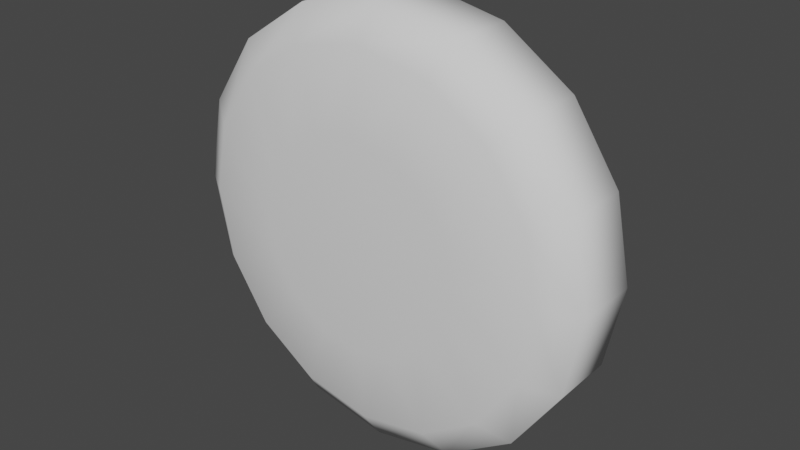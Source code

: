 # Source: puck_mesh.blend  (saved by Blender 2.93.21; exported with 4.5.12 LTS)
import bpy
from mathutils import Matrix  # noqa: F401  (used for matrix-valued properties, if any)

bpy.ops.wm.read_factory_settings(use_empty=True)
scene = bpy.context.scene
scene.name = 'Scene'

# ---- collections
col_collection = bpy.data.collections.new('Collection'); scene.collection.children.link(col_collection)

# ---- world
world_world = bpy.data.worlds.new('World'); scene.world = world_world
world_world.use_nodes = True; world_world.node_tree.nodes.clear()
_N = world_world.node_tree.nodes; _L = world_world.node_tree.links
n0 = _N.new('ShaderNodeOutputWorld'); n0.name = 'World Output'; n0.location = (300, 300)
n1 = _N.new('ShaderNodeBackground'); n1.name = 'Background'; n1.location = (10, 300)
n1.inputs[0].default_value = (0.05088, 0.05088, 0.05088, 1.0)
_L.new(n1.outputs[0], n0.inputs[0])
n0.is_active_output = True
world_world.color = (0.05088, 0.05088, 0.05088)
world_world.use_sun_shadow = False
world_world.sun_shadow_jitter_overblur = 0.0

# ---- meshes
me_cylinder_002 = bpy.data.meshes.new('Cylinder.002')
me_cylinder_002.from_pydata([(-7.451e-08, 0.4898, 1.0), (0.0, 1.0, 0.4996), (-2.235e-08, 0.8506, 0.8534), (0.1874, 0.4525, 1.0), (0.3827, 0.9239, 0.4996), (0.3255, 0.7858, 0.8534), (0.3464, 0.3464, 1.0), (0.7071, 0.7071, 0.4996), (0.6014, 0.6014, 0.8534), (0.4525, 0.1874, 1.0), (0.9239, 0.3827, 0.4996), (0.7858, 0.3255, 0.8534), (0.4898, -8.941e-08, 1.0), (1.0, -4.371e-08, 0.4996), (0.8506, -5.681e-08, 0.8534), (0.4525, -0.1874, 1.0), (0.9239, -0.3827, 0.4996), (0.7858, -0.3255, 0.8534), (0.3464, -0.3464, 1.0), (0.7071, -0.7071, 0.4996), (0.6014, -0.6014, 0.8534), (0.1874, -0.4525, 1.0), (0.3827, -0.9239, 0.4996), (0.3255, -0.7858, 0.8534), (-2.98e-08, -0.4898, 1.0), (-8.742e-08, -1.0, 0.4996), (-7.078e-08, -0.8506, 0.8534), (-0.1874, -0.4525, 1.0), (-0.3827, -0.9239, 0.4996), (-0.3255, -0.7858, 0.8534), (-0.3464, -0.3464, 1.0), (-0.7071, -0.7071, 0.4996), (-0.6014, -0.6014, 0.8534), (-0.4525, -0.1874, 1.0), (-0.9239, -0.3827, 0.4996), (-0.7858, -0.3255, 0.8534), (-0.4898, -5.96e-08, 1.0), (-1.0, 1.192e-08, 0.4996), (-0.8506, -1.024e-08, 0.8534), (-0.4525, 0.1874, 1.0), (-0.9239, 0.3827, 0.4996), (-0.7858, 0.3255, 0.8534), (-0.3464, 0.3464, 1.0), (-0.7071, 0.7071, 0.4996), (-0.6014, 0.6014, 0.8534), (-0.1874, 0.4525, 1.0), (-0.3827, 0.9239, 0.4996), (-0.3255, 0.7858, 0.8534), (-5.96e-08, 0.5052, -1.0), (0.0, 1.0, -0.5147), (-1.956e-08, 0.8551, -0.8579), (0.3827, 0.9239, -0.5147), (0.1933, 0.4667, -1.0), (0.3272, 0.79, -0.8579), (0.7071, 0.7071, -0.5147), (0.3572, 0.3572, -1.0), (0.6046, 0.6046, -0.8579), (0.9239, 0.3827, -0.5147), (0.4667, 0.1933, -1.0), (0.79, 0.3272, -0.8579), (1.0, -4.371e-08, -0.5147), (0.5052, -8.196e-08, -1.0), (0.8551, -5.495e-08, -0.8579), (0.9239, -0.3827, -0.5147), (0.4667, -0.1933, -1.0), (0.79, -0.3272, -0.8579), (0.7071, -0.7071, -0.5147), (0.3572, -0.3572, -1.0), (0.6046, -0.6046, -0.8579), (0.3827, -0.9239, -0.5147), (0.1933, -0.4667, -1.0), (0.3272, -0.79, -0.8579), (-8.742e-08, -1.0, -0.5147), (-2.235e-08, -0.5052, -1.0), (-6.706e-08, -0.8551, -0.8579), (-0.3827, -0.9239, -0.5147), (-0.1933, -0.4667, -1.0), (-0.3272, -0.79, -0.8579), (-0.7071, -0.7071, -0.5147), (-0.3572, -0.3572, -1.0), (-0.6046, -0.6046, -0.8579), (-0.9239, -0.3827, -0.5147), (-0.4667, -0.1933, -1.0), (-0.79, -0.3272, -0.8579), (-1.0, 1.192e-08, -0.5147), (-0.5052, -5.215e-08, -1.0), (-0.8551, -6.519e-09, -0.8579), (-0.9239, 0.3827, -0.5147), (-0.4667, 0.1933, -1.0), (-0.79, 0.3272, -0.8579), (-0.7071, 0.7071, -0.5147), (-0.3572, 0.3572, -1.0), (-0.6046, 0.6046, -0.8579), (-0.3827, 0.9239, -0.5147), (-0.1933, 0.4667, -1.0), (-0.3272, 0.79, -0.8579)], [], [(49, 1, 4, 51), (57, 10, 13, 60), (60, 13, 16, 63), (63, 16, 19, 66), (66, 19, 22, 69), (69, 22, 25, 72), (72, 25, 28, 75), (75, 28, 31, 78), (78, 31, 34, 81), (81, 34, 37, 84), (84, 37, 40, 87), (87, 40, 43, 90), (90, 43, 46, 93), (51, 4, 7, 54), (54, 7, 10, 57), (93, 46, 1, 49), (4, 1, 2, 5), (5, 2, 0, 3), (7, 4, 5, 8), (8, 5, 3, 6), (10, 7, 8, 11), (11, 8, 6, 9), (13, 10, 11, 14), (14, 11, 9, 12), (16, 13, 14, 17), (17, 14, 12, 15), (19, 16, 17, 20), (20, 17, 15, 18), (22, 19, 20, 23), (23, 20, 18, 21), (25, 22, 23, 26), (26, 23, 21, 24), (28, 25, 26, 29), (29, 26, 24, 27), (31, 28, 29, 32), (32, 29, 27, 30), (34, 31, 32, 35), (35, 32, 30, 33), (37, 34, 35, 38), (38, 35, 33, 36), (40, 37, 38, 41), (41, 38, 36, 39), (43, 40, 41, 44), (44, 41, 39, 42), (46, 43, 44, 47), (47, 44, 42, 45), (1, 46, 47, 2), (2, 47, 45, 0), (3, 0, 45, 42, 39, 36, 33, 30, 27, 24, 21, 18, 15, 12, 9, 6), (49, 51, 53, 50), (50, 53, 52, 48), (51, 54, 56, 53), (53, 56, 55, 52), (54, 57, 59, 56), (56, 59, 58, 55), (57, 60, 62, 59), (59, 62, 61, 58), (60, 63, 65, 62), (62, 65, 64, 61), (63, 66, 68, 65), (65, 68, 67, 64), (66, 69, 71, 68), (68, 71, 70, 67), (69, 72, 74, 71), (71, 74, 73, 70), (72, 75, 77, 74), (74, 77, 76, 73), (75, 78, 80, 77), (77, 80, 79, 76), (78, 81, 83, 80), (80, 83, 82, 79), (81, 84, 86, 83), (83, 86, 85, 82), (84, 87, 89, 86), (86, 89, 88, 85), (87, 90, 92, 89), (89, 92, 91, 88), (90, 93, 95, 92), (92, 95, 94, 91), (93, 49, 50, 95), (95, 50, 48, 94), (48, 52, 55, 58, 61, 64, 67, 70, 73, 76, 79, 82, 85, 88, 91, 94)])
me_cylinder_002.polygons.foreach_set('use_smooth', [True] * 82)
_uv = me_cylinder_002.uv_layers.new(name='UVMap')
_uv.uv.foreach_set('vector', [1.0, 0.6213, 1.0, 0.8749, 0.9375, 0.8749, 0.9375, 0.6213, 0.8125, 0.6213, 0.8125, 0.8749, 0.75, 0.8749, 0.75, 0.6213, 0.75, 0.6213, 0.75, 0.8749, 0.6875, 0.8749, 0.6875, 0.6213, 0.6875, 0.6213, 0.6875, 0.8749, 0.625, 0.8749, 0.625, 0.6213, 0.625, 0.6213, 0.625, 0.8749, 0.5625, 0.8749, 0.5625, 0.6213, 0.5625, 0.6213, 0.5625, 0.8749, 0.5, 0.8749, 0.5, 0.6213, 0.5, 0.6213, 0.5, 0.8749, 0.4375, 0.8749, 0.4375, 0.6213, 0.4375, 0.6213, 0.4375, 0.8749, 0.375, 0.8749, 0.375, 0.6213, 0.375, 0.6213, 0.375, 0.8749, 0.3125, 0.8749, 0.3125, 0.6213, 0.3125, 0.6213, 0.3125, 0.8749, 0.25, 0.8749, 0.25, 0.6213, 0.25, 0.6213, 0.25, 0.8749, 0.1875, 0.8749, 0.1875, 0.6213, 0.1875, 0.6213, 0.1875, 0.8749, 0.125, 0.8749, 0.125, 0.6213, 0.125, 0.6213, 0.125, 0.8749, 0.0625, 0.8749, 0.0625, 0.6213, 0.9375, 0.6213, 0.9375, 0.8749, 0.875, 0.8749, 0.875, 0.6213, 0.875, 0.6213, 0.875, 0.8749, 0.8125, 0.8749, 0.8125, 0.6213, 0.0625, 0.6213, 0.0625, 0.8749, 0.0, 0.8749, 0.0, 0.6213, 0.9375, 0.8749, 1.0, 0.8749, 0.9953, 1.0, 0.9422, 1.0, 0.335, 0.4731, 0.2569, 0.4886, 0.25, 0.3676, 0.295, 0.3586, 0.875, 0.8749, 0.9375, 0.8749, 0.9328, 1.0, 0.8797, 1.0, 0.4139, 0.4236, 0.3477, 0.4678, 0.295, 0.3586, 0.3331, 0.3331, 0.8125, 0.8749, 0.875, 0.8749, 0.8703, 1.0, 0.8172, 1.0, 0.4678, 0.3477, 0.4236, 0.4139, 0.3331, 0.3331, 0.3586, 0.295, 0.75, 0.8749, 0.8125, 0.8749, 0.8078, 1.0, 0.7547, 1.0, 0.4886, 0.2569, 0.4731, 0.335, 0.3586, 0.295, 0.3676, 0.25, 0.6875, 0.8749, 0.75, 0.8749, 0.7453, 1.0, 0.6922, 1.0, 0.4731, 0.165, 0.4886, 0.2431, 0.3676, 0.25, 0.3586, 0.205, 0.625, 0.8749, 0.6875, 0.8749, 0.6828, 1.0, 0.6297, 1.0, 0.4236, 0.08611, 0.4678, 0.1523, 0.3586, 0.205, 0.3331, 0.1669, 0.5625, 0.8749, 0.625, 0.8749, 0.6203, 1.0, 0.5672, 1.0, 0.3477, 0.03216, 0.4139, 0.07641, 0.3331, 0.1669, 0.295, 0.1414, 0.5, 0.8749, 0.5625, 0.8749, 0.5578, 1.0, 0.5047, 1.0, 0.2569, 0.01136, 0.335, 0.0269, 0.295, 0.1414, 0.25, 0.1324, 0.4375, 0.8749, 0.5, 0.8749, 0.4953, 1.0, 0.4422, 1.0, 0.165, 0.0269, 0.2431, 0.01136, 0.25, 0.1324, 0.205, 0.1414, 0.375, 0.8749, 0.4375, 0.8749, 0.4328, 1.0, 0.3797, 1.0, 0.08611, 0.07641, 0.1523, 0.03216, 0.205, 0.1414, 0.1669, 0.1669, 0.3125, 0.8749, 0.375, 0.8749, 0.3703, 1.0, 0.3172, 1.0, 0.03216, 0.1523, 0.07641, 0.08611, 0.1669, 0.1669, 0.1414, 0.205, 0.25, 0.8749, 0.3125, 0.8749, 0.3078, 1.0, 0.2547, 1.0, 0.01136, 0.2431, 0.0269, 0.165, 0.1414, 0.205, 0.1324, 0.25, 0.1875, 0.8749, 0.25, 0.8749, 0.2453, 1.0, 0.1922, 1.0, 0.0269, 0.335, 0.01136, 0.2569, 0.1324, 0.25, 0.1414, 0.295, 0.125, 0.8749, 0.1875, 0.8749, 0.1828, 1.0, 0.1297, 1.0, 0.07641, 0.4139, 0.03216, 0.3477, 0.1414, 0.295, 0.1669, 0.3331, 0.0625, 0.8749, 0.125, 0.8749, 0.1203, 1.0, 0.06717, 1.0, 0.1523, 0.4678, 0.08611, 0.4236, 0.1669, 0.3331, 0.205, 0.3586, 0.0, 0.8749, 0.0625, 0.8749, 0.05783, 1.0, 0.00467, 1.0, 0.2431, 0.4886, 0.165, 0.4731, 0.205, 0.3586, 0.25, 0.3676, 0.295, 0.3586, 0.25, 0.3676, 0.205, 0.3586, 0.1669, 0.3331, 0.1414, 0.295, 0.1324, 0.25, 0.1414, 0.205, 0.1669, 0.1669, 0.205, 0.1414, 0.25, 0.1324, 0.295, 0.1414, 0.3331, 0.1669, 0.3586, 0.205, 0.3676, 0.25, 0.3586, 0.295, 0.3331, 0.3331, 1.0, 0.6213, 0.9375, 0.6213, 0.942, 0.5, 0.9955, 0.5, 0.7567, 0.4887, 0.8352, 0.4731, 0.7964, 0.362, 0.75, 0.3712, 0.9375, 0.6213, 0.875, 0.6213, 0.8795, 0.5, 0.933, 0.5, 0.8475, 0.468, 0.9141, 0.4235, 0.8357, 0.3357, 0.7964, 0.362, 0.875, 0.6213, 0.8125, 0.6213, 0.817, 0.5, 0.8705, 0.5, 0.9235, 0.4141, 0.968, 0.3475, 0.862, 0.2964, 0.8357, 0.3357, 0.8125, 0.6213, 0.75, 0.6213, 0.7545, 0.5, 0.808, 0.5, 0.9731, 0.3352, 0.9887, 0.2567, 0.8712, 0.25, 0.862, 0.2964, 0.75, 0.6213, 0.6875, 0.6213, 0.692, 0.5, 0.7455, 0.5, 0.9887, 0.2433, 0.9731, 0.1648, 0.862, 0.2036, 0.8712, 0.25, 0.6875, 0.6213, 0.625, 0.6213, 0.6295, 0.5, 0.683, 0.5, 0.968, 0.1525, 0.9235, 0.08594, 0.8357, 0.1643, 0.862, 0.2036, 0.625, 0.6213, 0.5625, 0.6213, 0.567, 0.5, 0.6205, 0.5, 0.9141, 0.07652, 0.8475, 0.03204, 0.7964, 0.138, 0.8357, 0.1643, 0.5625, 0.6213, 0.5, 0.6213, 0.5045, 0.5, 0.558, 0.5, 0.8352, 0.02695, 0.7567, 0.01132, 0.75, 0.1288, 0.7964, 0.138, 0.5, 0.6213, 0.4375, 0.6213, 0.442, 0.5, 0.4955, 0.5, 0.7433, 0.01132, 0.6648, 0.02695, 0.7036, 0.138, 0.75, 0.1288, 0.4375, 0.6213, 0.375, 0.6213, 0.3795, 0.5, 0.433, 0.5, 0.6525, 0.03204, 0.5859, 0.07652, 0.6643, 0.1643, 0.7036, 0.138, 0.375, 0.6213, 0.3125, 0.6213, 0.317, 0.5, 0.3705, 0.5, 0.5765, 0.08594, 0.532, 0.1525, 0.638, 0.2036, 0.6643, 0.1643, 0.3125, 0.6213, 0.25, 0.6213, 0.2545, 0.5, 0.308, 0.5, 0.5269, 0.1648, 0.5113, 0.2433, 0.6288, 0.25, 0.638, 0.2036, 0.25, 0.6213, 0.1875, 0.6213, 0.192, 0.5, 0.2455, 0.5, 0.5113, 0.2567, 0.5269, 0.3352, 0.638, 0.2964, 0.6288, 0.25, 0.1875, 0.6213, 0.125, 0.6213, 0.1295, 0.5, 0.183, 0.5, 0.532, 0.3475, 0.5765, 0.4141, 0.6643, 0.3357, 0.638, 0.2964, 0.125, 0.6213, 0.0625, 0.6213, 0.06703, 0.5, 0.1205, 0.5, 0.5859, 0.4235, 0.6525, 0.468, 0.7036, 0.362, 0.6643, 0.3357, 0.0625, 0.6213, 0.0, 0.6213, 0.004529, 0.5, 0.05797, 0.5, 0.6648, 0.4731, 0.7433, 0.4887, 0.75, 0.3712, 0.7036, 0.362, 0.75, 0.3712, 0.7964, 0.362, 0.8357, 0.3357, 0.862, 0.2964, 0.8712, 0.25, 0.862, 0.2036, 0.8357, 0.1643, 0.7964, 0.138, 0.75, 0.1288, 0.7036, 0.138, 0.6643, 0.1643, 0.638, 0.2036, 0.6288, 0.25, 0.638, 0.2964, 0.6643, 0.3357, 0.7036, 0.362])
me_cylinder_002.use_remesh_fix_poles = True
me_cylinder_002.use_remesh_preserve_attributes = False
me_cylinder_002.update()

# ---- objects
ob_cylinder = bpy.data.objects.new('Cylinder', me_cylinder_002)

# ---- transforms, parenting, visibility, modifiers, constraints
ob_cylinder.location = (0.008695, -0.004051, 0.0004953)
ob_cylinder.rotation_euler = (1.571, -0.0, 0.0)
ob_cylinder.scale = (0.3789, 0.3789, 0.1102)

# ---- collection membership
col_collection.objects.link(ob_cylinder)

# ---- scene / render settings (as saved in the file)
scene.frame_start = 1; scene.frame_end = 250; scene.frame_set(1)
scene.render.engine = 'BLENDER_EEVEE_NEXT'
scene.cycles.use_denoising = False
scene.cycles.samples = 128
scene.cycles.sampling_pattern = 'TABULATED_SOBOL'
scene.cycles.use_adaptive_sampling = False
scene.cycles.use_light_tree = False
scene.view_settings.view_transform = 'Filmic'
bpy.context.view_layer.update()

# ---- added for rendering (the .blend has no active camera and no usable light): camera, sun
cam_auto = bpy.data.cameras.new('AutoCamera')
cam_auto.lens = 50.0
cam_auto.sensor_width = 36.0
cam_auto.clip_end = 1000.0
ob_auto_camera = bpy.data.objects.new('AutoCamera', cam_auto)
scene.collection.objects.link(ob_auto_camera)
ob_auto_camera.location = (1.021, -1.21881, 0.810338)
ob_auto_camera.rotation_euler = (1.09748, -7.21219e-08, 0.694738)
scene.camera = ob_auto_camera
light_auto_sun = bpy.data.lights.new('AutoSun', 'SUN')
light_auto_sun.energy = 3.0
light_auto_sun.angle = 0.0523599
ob_auto_sun = bpy.data.objects.new('AutoSun', light_auto_sun)
scene.collection.objects.link(ob_auto_sun)
ob_auto_sun.rotation_euler = (0.872665, 0.174533, 0.523599)
bpy.context.view_layer.update()
